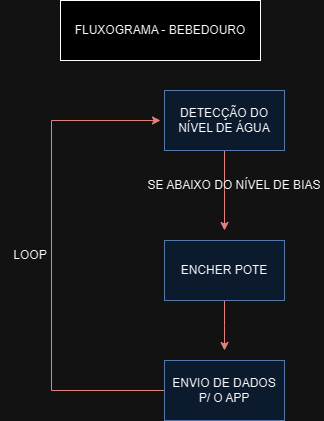

The diagram above was exported from draw.io. Its source (the exported page's mxGraphModel, read from the mxfile embedded in the PNG):
<mxGraphModel dx="1002" dy="569" grid="1" gridSize="10" guides="1" tooltips="1" connect="1" arrows="1" fold="1" page="1" pageScale="1" pageWidth="827" pageHeight="1169" math="0" shadow="0">
  <root>
    <mxCell id="0" />
    <mxCell id="1" parent="0" />
    <mxCell id="PRaydoPEFpugFtfE1MvZ-1" value="FLUXOGRAMA - BEBEDOURO" style="rounded=0;whiteSpace=wrap;html=1;" parent="1" vertex="1">
      <mxGeometry x="250" y="10" width="200" height="60" as="geometry" />
    </mxCell>
    <mxCell id="PRaydoPEFpugFtfE1MvZ-4" style="edgeStyle=orthogonalEdgeStyle;rounded=0;orthogonalLoop=1;jettySize=auto;html=1;fillColor=#f8cecc;strokeColor=#b85450;" parent="1" source="PRaydoPEFpugFtfE1MvZ-3" edge="1">
      <mxGeometry relative="1" as="geometry">
        <mxPoint x="414" y="240" as="targetPoint" />
      </mxGeometry>
    </mxCell>
    <mxCell id="PRaydoPEFpugFtfE1MvZ-3" value="DETECÇÃO DO NÍVEL DE ÁGUA" style="rounded=0;whiteSpace=wrap;html=1;fillColor=#dae8fc;strokeColor=#6c8ebf;" parent="1" vertex="1">
      <mxGeometry x="354" y="100" width="120" height="60" as="geometry" />
    </mxCell>
    <mxCell id="PRaydoPEFpugFtfE1MvZ-6" value="SE ABAIXO DO NÍVEL DE BIAS" style="text;html=1;align=center;verticalAlign=middle;whiteSpace=wrap;rounded=0;" parent="1" vertex="1">
      <mxGeometry x="334" y="180" width="180" height="30" as="geometry" />
    </mxCell>
    <mxCell id="PRaydoPEFpugFtfE1MvZ-8" style="edgeStyle=orthogonalEdgeStyle;rounded=0;orthogonalLoop=1;jettySize=auto;html=1;fillColor=#f8cecc;strokeColor=#b85450;" parent="1" source="PRaydoPEFpugFtfE1MvZ-7" edge="1">
      <mxGeometry relative="1" as="geometry">
        <mxPoint x="414" y="360" as="targetPoint" />
      </mxGeometry>
    </mxCell>
    <mxCell id="PRaydoPEFpugFtfE1MvZ-7" value="ENCHER POTE" style="rounded=0;whiteSpace=wrap;html=1;fillColor=#dae8fc;strokeColor=#6c8ebf;" parent="1" vertex="1">
      <mxGeometry x="354" y="250" width="120" height="60" as="geometry" />
    </mxCell>
    <mxCell id="PRaydoPEFpugFtfE1MvZ-10" style="edgeStyle=orthogonalEdgeStyle;rounded=0;orthogonalLoop=1;jettySize=auto;html=1;fillColor=#f8cecc;strokeColor=#b85450;" parent="1" source="PRaydoPEFpugFtfE1MvZ-9" edge="1">
      <mxGeometry relative="1" as="geometry">
        <mxPoint x="350" y="130" as="targetPoint" />
        <Array as="points">
          <mxPoint x="241" y="400" />
          <mxPoint x="241" y="130" />
        </Array>
      </mxGeometry>
    </mxCell>
    <mxCell id="PRaydoPEFpugFtfE1MvZ-9" value="ENVIO DE DADOS P/ O APP" style="rounded=0;whiteSpace=wrap;html=1;fillColor=#dae8fc;strokeColor=#6c8ebf;" parent="1" vertex="1">
      <mxGeometry x="354" y="370" width="120" height="60" as="geometry" />
    </mxCell>
    <mxCell id="PRaydoPEFpugFtfE1MvZ-14" value="LOOP" style="text;html=1;align=center;verticalAlign=middle;whiteSpace=wrap;rounded=0;" parent="1" vertex="1">
      <mxGeometry x="190" y="250" width="60" height="30" as="geometry" />
    </mxCell>
  </root>
</mxGraphModel>